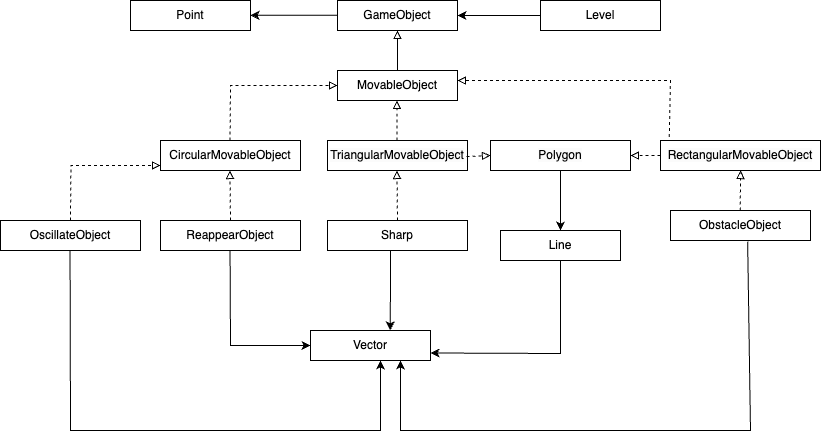

The diagram above was exported from draw.io. Its source (the exported page's mxGraphModel, read from the mxfile embedded in the PNG):
<mxGraphModel dx="1060" dy="711" grid="1" gridSize="10" guides="1" tooltips="1" connect="1" arrows="1" fold="1" page="1" pageScale="1" pageWidth="827" pageHeight="1169" math="0" shadow="0">
  <root>
    <mxCell id="0" />
    <mxCell id="1" parent="0" />
    <mxCell id="EYBdUZqvYuNBGkgyrQpM-11" value="" style="rounded=0;whiteSpace=wrap;html=1;strokeColor=#FFFFFF;" parent="1" vertex="1">
      <mxGeometry x="520" y="280" width="14" height="20" as="geometry" />
    </mxCell>
    <mxCell id="FqxbDuiQmhwBW51i-_eq-1" value="GameObject" style="rounded=0;whiteSpace=wrap;html=1;" vertex="1" parent="1">
      <mxGeometry x="467" y="90" width="120" height="30" as="geometry" />
    </mxCell>
    <mxCell id="FqxbDuiQmhwBW51i-_eq-2" value="MovableObject" style="rounded=0;whiteSpace=wrap;html=1;" vertex="1" parent="1">
      <mxGeometry x="467" y="160" width="120" height="30" as="geometry" />
    </mxCell>
    <mxCell id="FqxbDuiQmhwBW51i-_eq-3" value="CircularMovableObject" style="rounded=0;whiteSpace=wrap;html=1;" vertex="1" parent="1">
      <mxGeometry x="290" y="230" width="140" height="30" as="geometry" />
    </mxCell>
    <mxCell id="FqxbDuiQmhwBW51i-_eq-4" value="&lt;meta charset=&quot;utf-8&quot;&gt;&lt;span style=&quot;color: rgb(0, 0, 0); font-family: Helvetica; font-size: 12px; font-style: normal; font-variant-ligatures: normal; font-variant-caps: normal; font-weight: 400; letter-spacing: normal; orphans: 2; text-align: center; text-indent: 0px; text-transform: none; widows: 2; word-spacing: 0px; -webkit-text-stroke-width: 0px; background-color: rgb(251, 251, 251); text-decoration-thickness: initial; text-decoration-style: initial; text-decoration-color: initial; float: none; display: inline !important;&quot;&gt;TriangularMovableObject&lt;/span&gt;" style="rounded=0;whiteSpace=wrap;html=1;" vertex="1" parent="1">
      <mxGeometry x="457" y="230" width="140" height="30" as="geometry" />
    </mxCell>
    <mxCell id="FqxbDuiQmhwBW51i-_eq-5" value="&lt;span style=&quot;color: rgb(0, 0, 0); font-family: Helvetica; font-size: 12px; font-style: normal; font-variant-ligatures: normal; font-variant-caps: normal; font-weight: 400; letter-spacing: normal; orphans: 2; text-align: center; text-indent: 0px; text-transform: none; widows: 2; word-spacing: 0px; -webkit-text-stroke-width: 0px; background-color: rgb(251, 251, 251); text-decoration-thickness: initial; text-decoration-style: initial; text-decoration-color: initial; float: none; display: inline !important;&quot;&gt;RectangularMovableObject&lt;/span&gt;" style="rounded=0;whiteSpace=wrap;html=1;" vertex="1" parent="1">
      <mxGeometry x="790" y="230" width="160" height="30" as="geometry" />
    </mxCell>
    <mxCell id="FqxbDuiQmhwBW51i-_eq-6" value="&lt;span style=&quot;color: rgb(0, 0, 0); font-family: Helvetica; font-size: 12px; font-style: normal; font-variant-ligatures: normal; font-variant-caps: normal; font-weight: 400; letter-spacing: normal; orphans: 2; text-align: center; text-indent: 0px; text-transform: none; widows: 2; word-spacing: 0px; -webkit-text-stroke-width: 0px; background-color: rgb(251, 251, 251); text-decoration-thickness: initial; text-decoration-style: initial; text-decoration-color: initial; float: none; display: inline !important;&quot;&gt;Polygon&lt;/span&gt;" style="rounded=0;whiteSpace=wrap;html=1;" vertex="1" parent="1">
      <mxGeometry x="620" y="230" width="140" height="30" as="geometry" />
    </mxCell>
    <mxCell id="FqxbDuiQmhwBW51i-_eq-7" value="Level" style="rounded=0;whiteSpace=wrap;html=1;" vertex="1" parent="1">
      <mxGeometry x="670" y="90" width="120" height="30" as="geometry" />
    </mxCell>
    <mxCell id="FqxbDuiQmhwBW51i-_eq-8" value="Point" style="rounded=0;whiteSpace=wrap;html=1;" vertex="1" parent="1">
      <mxGeometry x="260" y="90" width="120" height="30" as="geometry" />
    </mxCell>
    <mxCell id="FqxbDuiQmhwBW51i-_eq-9" value="Vector" style="rounded=0;whiteSpace=wrap;html=1;" vertex="1" parent="1">
      <mxGeometry x="440" y="420" width="120" height="30" as="geometry" />
    </mxCell>
    <mxCell id="FqxbDuiQmhwBW51i-_eq-10" value="Line" style="rounded=0;whiteSpace=wrap;html=1;" vertex="1" parent="1">
      <mxGeometry x="630" y="320" width="120" height="30" as="geometry" />
    </mxCell>
    <mxCell id="FqxbDuiQmhwBW51i-_eq-11" value="OscillateObject" style="rounded=0;whiteSpace=wrap;html=1;" vertex="1" parent="1">
      <mxGeometry x="130" y="310" width="140" height="30" as="geometry" />
    </mxCell>
    <mxCell id="FqxbDuiQmhwBW51i-_eq-12" value="ReappearObject" style="rounded=0;whiteSpace=wrap;html=1;" vertex="1" parent="1">
      <mxGeometry x="290" y="310" width="140" height="30" as="geometry" />
    </mxCell>
    <mxCell id="FqxbDuiQmhwBW51i-_eq-13" value="ObstacleObject" style="rounded=0;whiteSpace=wrap;html=1;" vertex="1" parent="1">
      <mxGeometry x="800" y="300" width="140" height="30" as="geometry" />
    </mxCell>
    <mxCell id="FqxbDuiQmhwBW51i-_eq-14" value="Sharp" style="rounded=0;whiteSpace=wrap;html=1;" vertex="1" parent="1">
      <mxGeometry x="457" y="310" width="140" height="30" as="geometry" />
    </mxCell>
    <mxCell id="FqxbDuiQmhwBW51i-_eq-15" value="" style="endArrow=classic;html=1;rounded=0;exitX=0;exitY=0.5;exitDx=0;exitDy=0;entryX=1;entryY=0.5;entryDx=0;entryDy=0;" edge="1" parent="1" source="FqxbDuiQmhwBW51i-_eq-7" target="FqxbDuiQmhwBW51i-_eq-1">
      <mxGeometry width="50" height="50" relative="1" as="geometry">
        <mxPoint x="600" y="80" as="sourcePoint" />
        <mxPoint x="650" y="30" as="targetPoint" />
      </mxGeometry>
    </mxCell>
    <mxCell id="FqxbDuiQmhwBW51i-_eq-16" value="" style="endArrow=classic;html=1;rounded=0;exitX=0;exitY=0.5;exitDx=0;exitDy=0;" edge="1" parent="1" target="FqxbDuiQmhwBW51i-_eq-8">
      <mxGeometry width="50" height="50" relative="1" as="geometry">
        <mxPoint x="467" y="104.67" as="sourcePoint" />
        <mxPoint x="384" y="104.67" as="targetPoint" />
      </mxGeometry>
    </mxCell>
    <mxCell id="FqxbDuiQmhwBW51i-_eq-18" value="" style="endArrow=classic;html=1;rounded=0;exitX=0.5;exitY=1;exitDx=0;exitDy=0;" edge="1" parent="1" source="FqxbDuiQmhwBW51i-_eq-6">
      <mxGeometry width="50" height="50" relative="1" as="geometry">
        <mxPoint x="710" y="280.12" as="sourcePoint" />
        <mxPoint x="690" y="320" as="targetPoint" />
      </mxGeometry>
    </mxCell>
    <mxCell id="FqxbDuiQmhwBW51i-_eq-21" value="" style="endArrow=block;html=1;rounded=0;entryX=0.5;entryY=1;entryDx=0;entryDy=0;endFill=0;exitX=0.5;exitY=0;exitDx=0;exitDy=0;" edge="1" parent="1" source="FqxbDuiQmhwBW51i-_eq-2" target="FqxbDuiQmhwBW51i-_eq-1">
      <mxGeometry width="50" height="50" relative="1" as="geometry">
        <mxPoint x="690" y="125" as="sourcePoint" />
        <mxPoint x="607" y="125" as="targetPoint" />
      </mxGeometry>
    </mxCell>
    <mxCell id="FqxbDuiQmhwBW51i-_eq-22" value="" style="endArrow=block;html=1;rounded=0;entryX=0.5;entryY=1;entryDx=0;entryDy=0;endFill=0;exitX=0.5;exitY=0;exitDx=0;exitDy=0;dashed=1;" edge="1" parent="1">
      <mxGeometry width="50" height="50" relative="1" as="geometry">
        <mxPoint x="526.55" y="230" as="sourcePoint" />
        <mxPoint x="526.55" y="190" as="targetPoint" />
      </mxGeometry>
    </mxCell>
    <mxCell id="FqxbDuiQmhwBW51i-_eq-24" value="" style="endArrow=block;html=1;rounded=0;entryX=0;entryY=0.5;entryDx=0;entryDy=0;endFill=0;exitX=0.5;exitY=0;exitDx=0;exitDy=0;dashed=1;" edge="1" parent="1" target="FqxbDuiQmhwBW51i-_eq-2">
      <mxGeometry width="50" height="50" relative="1" as="geometry">
        <mxPoint x="359.54999999999995" y="230" as="sourcePoint" />
        <mxPoint x="359.54999999999995" y="190" as="targetPoint" />
        <Array as="points">
          <mxPoint x="360" y="175" />
        </Array>
      </mxGeometry>
    </mxCell>
    <mxCell id="FqxbDuiQmhwBW51i-_eq-27" value="" style="endArrow=block;html=1;rounded=0;entryX=0.5;entryY=1;entryDx=0;entryDy=0;endFill=0;exitX=0.055;exitY=-0.119;exitDx=0;exitDy=0;dashed=1;exitPerimeter=0;" edge="1" parent="1" source="FqxbDuiQmhwBW51i-_eq-5">
      <mxGeometry width="50" height="50" relative="1" as="geometry">
        <mxPoint x="587" y="210" as="sourcePoint" />
        <mxPoint x="587" y="170" as="targetPoint" />
        <Array as="points">
          <mxPoint x="800" y="170" />
          <mxPoint x="630" y="170" />
        </Array>
      </mxGeometry>
    </mxCell>
    <mxCell id="FqxbDuiQmhwBW51i-_eq-30" value="" style="endArrow=block;html=1;rounded=0;endFill=0;exitX=0.5;exitY=0;exitDx=0;exitDy=0;dashed=1;" edge="1" parent="1">
      <mxGeometry width="50" height="50" relative="1" as="geometry">
        <mxPoint x="199.99999999999994" y="310" as="sourcePoint" />
        <mxPoint x="290" y="255" as="targetPoint" />
        <Array as="points">
          <mxPoint x="200.45" y="255" />
        </Array>
      </mxGeometry>
    </mxCell>
    <mxCell id="FqxbDuiQmhwBW51i-_eq-33" value="" style="endArrow=block;html=1;rounded=0;entryX=0.5;entryY=1;entryDx=0;entryDy=0;endFill=0;exitX=0.5;exitY=0;exitDx=0;exitDy=0;dashed=1;" edge="1" parent="1" source="FqxbDuiQmhwBW51i-_eq-12">
      <mxGeometry width="50" height="50" relative="1" as="geometry">
        <mxPoint x="359.4699999999999" y="300" as="sourcePoint" />
        <mxPoint x="359.4699999999999" y="260" as="targetPoint" />
      </mxGeometry>
    </mxCell>
    <mxCell id="FqxbDuiQmhwBW51i-_eq-34" value="" style="endArrow=block;html=1;rounded=0;entryX=0.5;entryY=1;entryDx=0;entryDy=0;endFill=0;exitX=0.5;exitY=0;exitDx=0;exitDy=0;dashed=1;" edge="1" parent="1" source="FqxbDuiQmhwBW51i-_eq-14">
      <mxGeometry width="50" height="50" relative="1" as="geometry">
        <mxPoint x="526.4699999999999" y="300" as="sourcePoint" />
        <mxPoint x="526.4699999999999" y="260" as="targetPoint" />
      </mxGeometry>
    </mxCell>
    <mxCell id="FqxbDuiQmhwBW51i-_eq-37" value="" style="endArrow=block;html=1;rounded=0;entryX=0.5;entryY=1;entryDx=0;entryDy=0;endFill=0;dashed=1;" edge="1" parent="1">
      <mxGeometry width="50" height="50" relative="1" as="geometry">
        <mxPoint x="869.66" y="300" as="sourcePoint" />
        <mxPoint x="870.1299999999999" y="260" as="targetPoint" />
      </mxGeometry>
    </mxCell>
    <mxCell id="FqxbDuiQmhwBW51i-_eq-38" value="" style="endArrow=block;html=1;rounded=0;entryX=0;entryY=0.5;entryDx=0;entryDy=0;endFill=0;exitX=0.055;exitY=-0.119;exitDx=0;exitDy=0;dashed=1;exitPerimeter=0;" edge="1" parent="1" target="FqxbDuiQmhwBW51i-_eq-6">
      <mxGeometry width="50" height="50" relative="1" as="geometry">
        <mxPoint x="596" y="246" as="sourcePoint" />
        <mxPoint x="554" y="180" as="targetPoint" />
        <Array as="points" />
      </mxGeometry>
    </mxCell>
    <mxCell id="FqxbDuiQmhwBW51i-_eq-39" value="" style="endArrow=block;html=1;rounded=0;entryX=1;entryY=0.5;entryDx=0;entryDy=0;endFill=0;dashed=1;" edge="1" parent="1" target="FqxbDuiQmhwBW51i-_eq-6">
      <mxGeometry width="50" height="50" relative="1" as="geometry">
        <mxPoint x="790" y="245" as="sourcePoint" />
        <mxPoint x="804" y="230" as="targetPoint" />
        <Array as="points" />
      </mxGeometry>
    </mxCell>
    <mxCell id="FqxbDuiQmhwBW51i-_eq-40" value="" style="endArrow=classic;html=1;rounded=0;exitX=0.5;exitY=1;exitDx=0;exitDy=0;entryX=1;entryY=0.75;entryDx=0;entryDy=0;" edge="1" parent="1" source="FqxbDuiQmhwBW51i-_eq-10" target="FqxbDuiQmhwBW51i-_eq-9">
      <mxGeometry width="50" height="50" relative="1" as="geometry">
        <mxPoint x="596.09" y="390" as="sourcePoint" />
        <mxPoint x="596.09" y="450" as="targetPoint" />
        <Array as="points">
          <mxPoint x="690" y="443" />
        </Array>
      </mxGeometry>
    </mxCell>
    <mxCell id="FqxbDuiQmhwBW51i-_eq-41" value="" style="endArrow=classic;html=1;rounded=0;exitX=0.5;exitY=1;exitDx=0;exitDy=0;entryX=0.665;entryY=-0.006;entryDx=0;entryDy=0;entryPerimeter=0;" edge="1" parent="1" target="FqxbDuiQmhwBW51i-_eq-9">
      <mxGeometry width="50" height="50" relative="1" as="geometry">
        <mxPoint x="520" y="340" as="sourcePoint" />
        <mxPoint x="520" y="400" as="targetPoint" />
      </mxGeometry>
    </mxCell>
    <mxCell id="FqxbDuiQmhwBW51i-_eq-44" value="" style="endArrow=classic;html=1;rounded=0;exitX=0.5;exitY=1;exitDx=0;exitDy=0;entryX=0;entryY=0.5;entryDx=0;entryDy=0;" edge="1" parent="1" target="FqxbDuiQmhwBW51i-_eq-9">
      <mxGeometry width="50" height="50" relative="1" as="geometry">
        <mxPoint x="359.55" y="340" as="sourcePoint" />
        <mxPoint x="359.55" y="400" as="targetPoint" />
        <Array as="points">
          <mxPoint x="360" y="435" />
        </Array>
      </mxGeometry>
    </mxCell>
    <mxCell id="FqxbDuiQmhwBW51i-_eq-45" value="" style="endArrow=classic;html=1;rounded=0;exitX=0.5;exitY=1;exitDx=0;exitDy=0;" edge="1" parent="1">
      <mxGeometry width="50" height="50" relative="1" as="geometry">
        <mxPoint x="199.54999999999995" y="340" as="sourcePoint" />
        <mxPoint x="510" y="450" as="targetPoint" />
        <Array as="points">
          <mxPoint x="200" y="520" />
          <mxPoint x="360" y="520" />
          <mxPoint x="510" y="520" />
        </Array>
      </mxGeometry>
    </mxCell>
    <mxCell id="FqxbDuiQmhwBW51i-_eq-46" value="" style="endArrow=classic;html=1;rounded=0;exitX=0.551;exitY=1.032;exitDx=0;exitDy=0;entryX=0.75;entryY=1;entryDx=0;entryDy=0;exitPerimeter=0;" edge="1" parent="1" source="FqxbDuiQmhwBW51i-_eq-13" target="FqxbDuiQmhwBW51i-_eq-9">
      <mxGeometry width="50" height="50" relative="1" as="geometry">
        <mxPoint x="870" y="330" as="sourcePoint" />
        <mxPoint x="740" y="423" as="targetPoint" />
        <Array as="points">
          <mxPoint x="880" y="520" />
          <mxPoint x="710" y="520" />
          <mxPoint x="530" y="520" />
        </Array>
      </mxGeometry>
    </mxCell>
  </root>
</mxGraphModel>